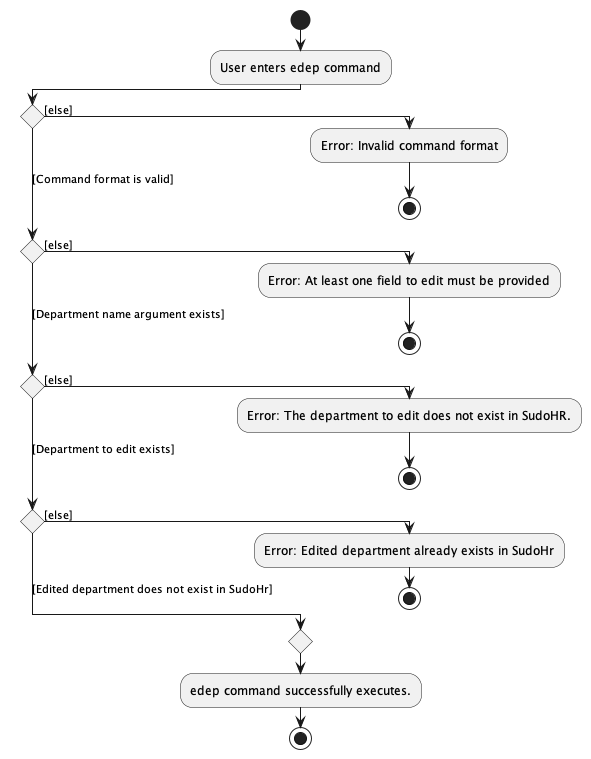

The diagram above was rendered by PlantUML. Its source (embedded in the PNG):
@startuml
!pragma useVerticalIf on
start
:User enters edep command;
if () then ([else])
  :Error: Invalid command format;
  stop
([Command format is valid])elseif () then ([else])
  :Error: At least one field to edit must be provided;
   stop
([Department name argument exists])elseif () then ([else])
  :Error: The department to edit does not exist in SudoHR.;
   stop
([Department to edit exists])elseif () then ([else])
   :Error: Edited department already exists in SudoHr;
   stop
 else ([Edited department does not exist in SudoHr])
endif
  :edep command successfully executes.;
stop

@enduml